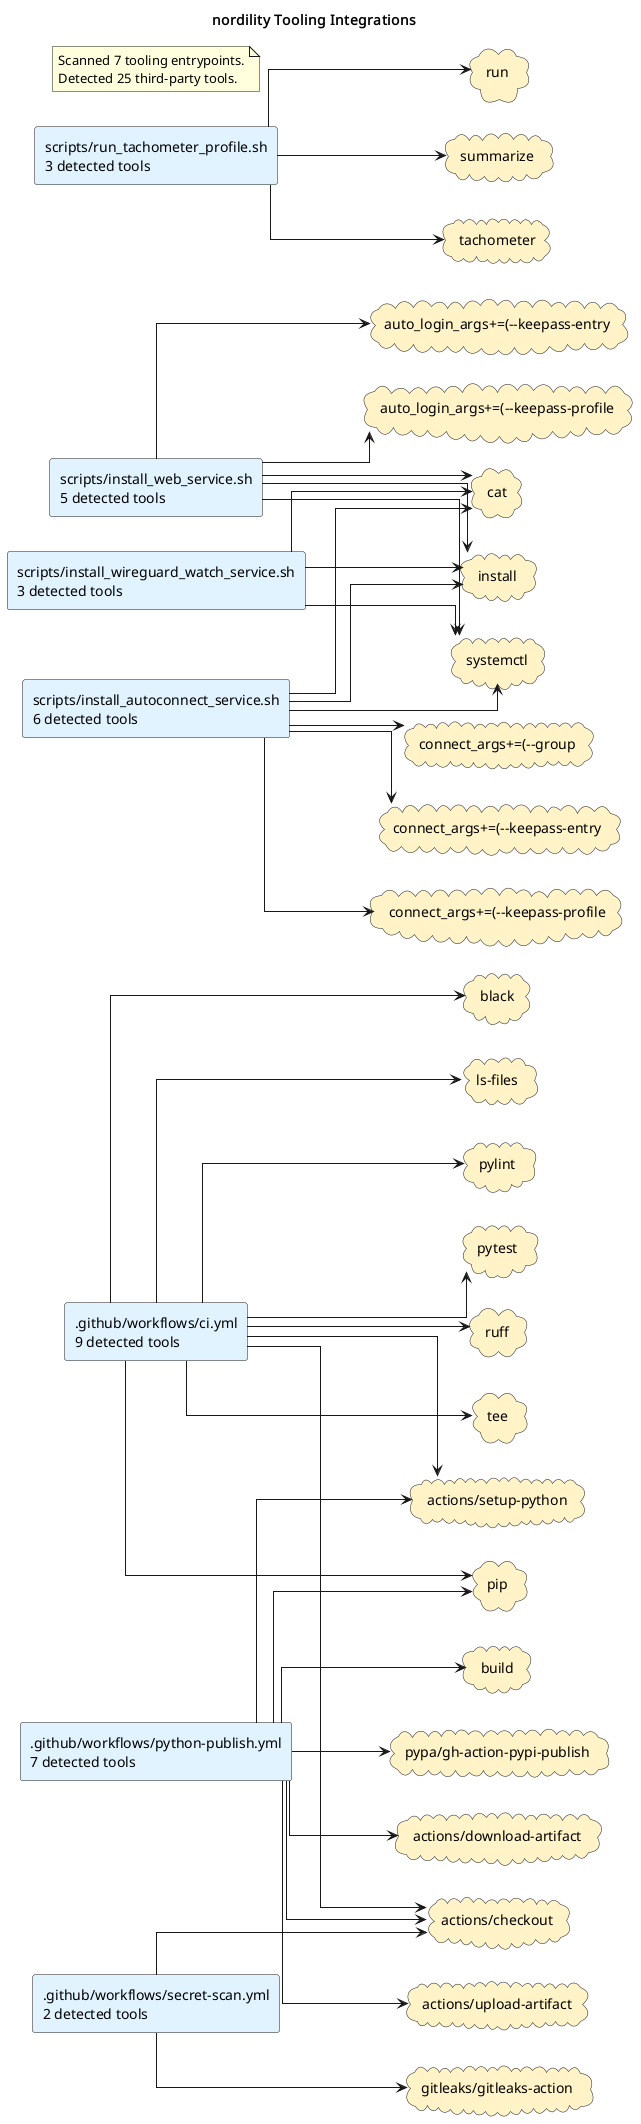

The diagram above was rendered by PlantUML. Its source (embedded in the PNG):
@startuml
title nordility Tooling Integrations
left to right direction
skinparam shadowing false
skinparam defaultFontName Monospace
skinparam componentStyle rectangle
skinparam linetype ortho
rectangle ".github/workflows/ci.yml\n9 detected tools" as source_github_workflows_ci_yml #E0F2FE
rectangle ".github/workflows/python-publish.yml\n7 detected tools" as source_github_workflows_python_publish_yml #E0F2FE
rectangle ".github/workflows/secret-scan.yml\n2 detected tools" as source_github_workflows_secret_scan_yml #E0F2FE
rectangle "scripts/install_autoconnect_service.sh\n6 detected tools" as source_scripts_install_autoconnect_service_sh #E0F2FE
rectangle "scripts/install_web_service.sh\n5 detected tools" as source_scripts_install_web_service_sh #E0F2FE
rectangle "scripts/install_wireguard_watch_service.sh\n3 detected tools" as source_scripts_install_wireguard_watch_service_sh #E0F2FE
rectangle "scripts/run_tachometer_profile.sh\n3 detected tools" as source_scripts_run_tachometer_profile_sh #E0F2FE
cloud "actions/checkout" as tool_actions_checkout #FEF3C7
cloud "actions/download-artifact" as tool_actions_download_artifact #FEF3C7
cloud "actions/setup-python" as tool_actions_setup_python #FEF3C7
cloud "actions/upload-artifact" as tool_actions_upload_artifact #FEF3C7
cloud "auto_login_args+=(--keepass-entry" as tool_auto_login_args_keepass_entry #FEF3C7
cloud "auto_login_args+=(--keepass-profile" as tool_auto_login_args_keepass_profile #FEF3C7
cloud "black" as tool_black #FEF3C7
cloud "build" as tool_build #FEF3C7
cloud "cat" as tool_cat #FEF3C7
cloud "connect_args+=(--group" as tool_connect_args_group #FEF3C7
cloud "connect_args+=(--keepass-entry" as tool_connect_args_keepass_entry #FEF3C7
cloud "connect_args+=(--keepass-profile" as tool_connect_args_keepass_profile #FEF3C7
cloud "gitleaks/gitleaks-action" as tool_gitleaks_gitleaks_action #FEF3C7
cloud "install" as tool_install #FEF3C7
cloud "ls-files" as tool_ls_files #FEF3C7
cloud "pip" as tool_pip #FEF3C7
cloud "pylint" as tool_pylint #FEF3C7
cloud "pypa/gh-action-pypi-publish" as tool_pypa_gh_action_pypi_publish #FEF3C7
cloud "pytest" as tool_pytest #FEF3C7
cloud "ruff" as tool_ruff #FEF3C7
cloud "run" as tool_run #FEF3C7
cloud "summarize" as tool_summarize #FEF3C7
cloud "systemctl" as tool_systemctl #FEF3C7
cloud "tachometer" as tool_tachometer #FEF3C7
cloud "tee" as tool_tee #FEF3C7
source_github_workflows_ci_yml --> tool_actions_checkout
source_github_workflows_ci_yml --> tool_actions_setup_python
source_github_workflows_ci_yml --> tool_black
source_github_workflows_ci_yml --> tool_ls_files
source_github_workflows_ci_yml --> tool_pip
source_github_workflows_ci_yml --> tool_pylint
source_github_workflows_ci_yml --> tool_pytest
source_github_workflows_ci_yml --> tool_ruff
source_github_workflows_ci_yml --> tool_tee
source_github_workflows_python_publish_yml --> tool_actions_checkout
source_github_workflows_python_publish_yml --> tool_actions_download_artifact
source_github_workflows_python_publish_yml --> tool_actions_setup_python
source_github_workflows_python_publish_yml --> tool_actions_upload_artifact
source_github_workflows_python_publish_yml --> tool_build
source_github_workflows_python_publish_yml --> tool_pip
source_github_workflows_python_publish_yml --> tool_pypa_gh_action_pypi_publish
source_github_workflows_secret_scan_yml --> tool_actions_checkout
source_github_workflows_secret_scan_yml --> tool_gitleaks_gitleaks_action
source_scripts_install_autoconnect_service_sh --> tool_cat
source_scripts_install_autoconnect_service_sh --> tool_connect_args_group
source_scripts_install_autoconnect_service_sh --> tool_connect_args_keepass_entry
source_scripts_install_autoconnect_service_sh --> tool_connect_args_keepass_profile
source_scripts_install_autoconnect_service_sh --> tool_install
source_scripts_install_autoconnect_service_sh --> tool_systemctl
source_scripts_install_web_service_sh --> tool_auto_login_args_keepass_entry
source_scripts_install_web_service_sh --> tool_auto_login_args_keepass_profile
source_scripts_install_web_service_sh --> tool_cat
source_scripts_install_web_service_sh --> tool_install
source_scripts_install_web_service_sh --> tool_systemctl
source_scripts_install_wireguard_watch_service_sh --> tool_cat
source_scripts_install_wireguard_watch_service_sh --> tool_install
source_scripts_install_wireguard_watch_service_sh --> tool_systemctl
source_scripts_run_tachometer_profile_sh --> tool_run
source_scripts_run_tachometer_profile_sh --> tool_summarize
source_scripts_run_tachometer_profile_sh --> tool_tachometer
note as toolingGraphSummary
Scanned 7 tooling entrypoints.
Detected 25 third-party tools.
end note
@enduml